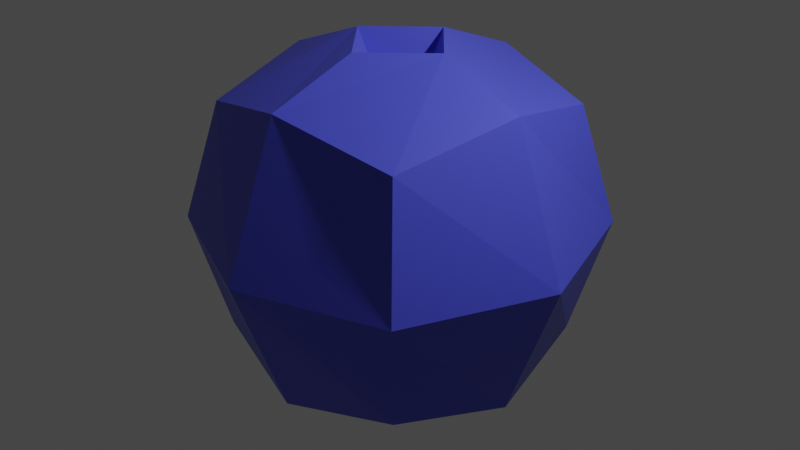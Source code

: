 # Source: BlueBerry.blend  (saved by Blender 2.82.7; exported with 4.5.12 LTS)
import bpy
from mathutils import Matrix  # noqa: F401  (used for matrix-valued properties, if any)

bpy.ops.wm.read_factory_settings(use_empty=True)
scene = bpy.context.scene
scene.name = 'Scene'

# ---- collections
col_collection = bpy.data.collections.new('Collection'); scene.collection.children.link(col_collection)

# ---- materials (node trees are filled in below, after node groups)
mat_blueberry = bpy.data.materials.new('Blueberry')
mat_blueberry.alpha_threshold = 0.0
mat_blueberry.use_transparent_shadow = False
mat_blueberry.line_color = (0.0, 0.0, 0.0, 1.0)

# ---- material node trees
mat_blueberry.use_nodes = True; mat_blueberry.node_tree.nodes.clear()
_N = mat_blueberry.node_tree.nodes; _L = mat_blueberry.node_tree.links
n0 = _N.new('ShaderNodeOutputMaterial'); n0.name = 'Material Output'; n0.location = (300, 300)
n1 = _N.new('ShaderNodeBsdfPrincipled'); n1.name = 'Principled BSDF'; n1.location = (10, 300)
n1.distribution = 'GGX'
n1.subsurface_method = 'BURLEY'
n1.inputs[0].default_value = (0.07023, 0.08348, 0.686, 1.0)
n1.inputs[2].default_value = 0.4
n1.inputs[3].default_value = 1.45
n1.inputs[27].default_value = (0.0, 0.0, 0.0, 1.0)
n1.inputs[28].default_value = 1.0
_L.new(n1.outputs[0], n0.inputs[0])
n0.is_active_output = True

# ---- world
world_world = bpy.data.worlds.new('World'); scene.world = world_world
world_world.use_nodes = True; world_world.node_tree.nodes.clear()
_N = world_world.node_tree.nodes; _L = world_world.node_tree.links
n0 = _N.new('ShaderNodeOutputWorld'); n0.name = 'World Output'; n0.location = (300, 300)
n1 = _N.new('ShaderNodeBackground'); n1.name = 'Background'; n1.location = (10, 300)
n1.inputs[0].default_value = (0.05088, 0.05088, 0.05088, 1.0)
_L.new(n1.outputs[0], n0.inputs[0])
n0.is_active_output = True
world_world.color = (0.05088, 0.05088, 0.05088)
world_world.use_sun_shadow = False
world_world.sun_shadow_jitter_overblur = 0.0

# ---- cameras
cam_camera = bpy.data.cameras.new('Camera')
cam_camera.clip_end = 100.0
cam_camera.ortho_scale = 7.314

# ---- lights
light_light = bpy.data.lights.new('Light', 'POINT')
light_light.transmission_factor = 0.0
light_light.energy = 1000.0
light_light.shadow_soft_size = 0.1
light_light.shadow_maximum_resolution = 0.006
light_light.use_absolute_resolution = True

# ---- meshes
me_cube = bpy.data.meshes.new('Cube')
me_cube.from_pydata([(0.5, 0.5, 0.5), (0.5, 0.5, -0.5), (0.5, -0.5, 0.5), (0.5, -0.5, -0.5), (-0.5, 0.5, 0.5), (-0.5, 0.5, -0.5), (-0.5, -0.5, 0.5), (-0.5, -0.5, -0.5), (-0.6096, 1.583e-08, -0.6096), (5.588e-09, 0.6096, -0.6096), (0.6096, 0.6096, 1.863e-09), (-0.6096, -0.6096, -2.794e-09), (0.6096, -0.6096, 1.863e-09), (-0.6096, 0.6096, -2.794e-09), (-1.863e-09, -0.6096, 0.6096), (0.6096, -1.863e-09, 0.6096), (-9.313e-10, -0.6096, -0.6096), (-0.6096, 6.519e-09, 0.6096), (1.863e-09, 0.6096, 0.6096), (0.6096, -1.863e-09, -0.6096), (-2.229e-09, 0.1619, 0.6315), (1.304e-08, -0.8395, 4.657e-09), (-0.8395, 1.024e-08, 5.588e-09), (0.0, -5.588e-09, -0.8395), (0.8395, 9.313e-09, 0.0), (1.304e-08, 0.8395, 7.451e-09), (-3.261e-09, 0.237, 0.7501), (-0.237, 7.658e-09, 0.7501), (-4.709e-09, -0.237, 0.7501), (0.237, 4.4e-09, 0.7501), (-0.1619, 7.94e-09, 0.6315), (-3.218e-09, -0.1619, 0.6315), (0.1619, 5.714e-09, 0.6315)], [], [(20, 30, 31, 32), (28, 27, 17, 6, 14), (15, 29, 28, 14, 2), (0, 18, 26, 29, 15), (3, 12, 21, 16), (12, 2, 14, 21), (21, 14, 6, 11), (16, 21, 11, 7), (7, 11, 22, 8), (11, 6, 17, 22), (22, 17, 4, 13), (8, 22, 13, 5), (5, 9, 23, 8), (9, 1, 19, 23), (23, 19, 3, 16), (8, 23, 16, 7), (1, 10, 24, 19), (10, 0, 15, 24), (24, 15, 2, 12), (19, 24, 12, 3), (5, 13, 25, 9), (13, 4, 18, 25), (25, 18, 0, 10), (9, 25, 10, 1), (27, 28, 31, 30), (18, 4, 17, 27, 26), (29, 26, 20, 32), (28, 29, 32, 31), (26, 27, 30, 20)])
_uv = me_cube.uv_layers.new(name='UVMap')
_uv.uv.foreach_set('vector', [0.7531, 0.5744, 0.7997, 0.625, 0.7531, 0.6756, 0.7052, 0.625, 0.7531, 0.6756, 0.7997, 0.625, 0.875, 0.625, 0.875, 0.75, 0.7552, 0.7552, 0.6319, 0.625, 0.7052, 0.625, 0.7531, 0.6756, 0.7552, 0.7552, 0.6667, 0.7917, 0.6667, 0.4583, 0.7552, 0.4948, 0.7531, 0.5744, 0.7052, 0.625, 0.6319, 0.625, 0.3333, 0.7917, 0.5, 0.7569, 0.5, 0.8767, 0.3698, 0.8802, 0.5, 0.7569, 0.6667, 0.7917, 0.6302, 0.8802, 0.5, 0.8767, 0.5, 0.8767, 0.6302, 0.8802, 0.625, 1.0, 0.5, 1.0, 0.3698, 0.8802, 0.5, 0.8767, 0.5, 1.0, 0.375, 1.0, 0.375, 0.0, 0.5, 0.0, 0.5, 0.125, 0.375, 0.125, 0.5, 0.0, 0.625, 0.0, 0.625, 0.125, 0.5, 0.125, 0.5, 0.125, 0.625, 0.125, 0.625, 0.25, 0.5, 0.25, 0.375, 0.125, 0.5, 0.125, 0.5, 0.25, 0.375, 0.25, 0.125, 0.5, 0.2448, 0.4948, 0.2483, 0.625, 0.125, 0.625, 0.2448, 0.4948, 0.3333, 0.4583, 0.3681, 0.625, 0.2483, 0.625, 0.2483, 0.625, 0.3681, 0.625, 0.3333, 0.7917, 0.2448, 0.7552, 0.125, 0.625, 0.2483, 0.625, 0.2448, 0.7552, 0.125, 0.75, 0.3333, 0.4583, 0.5, 0.4931, 0.5, 0.625, 0.3681, 0.625, 0.5, 0.4931, 0.6667, 0.4583, 0.6319, 0.625, 0.5, 0.625, 0.5, 0.625, 0.6319, 0.625, 0.6667, 0.7917, 0.5, 0.7569, 0.3681, 0.625, 0.5, 0.625, 0.5, 0.7569, 0.3333, 0.7917, 0.375, 0.25, 0.5, 0.25, 0.5, 0.3733, 0.3698, 0.3698, 0.5, 0.25, 0.625, 0.25, 0.6302, 0.3698, 0.5, 0.3733, 0.5, 0.3733, 0.6302, 0.3698, 0.6667, 0.4583, 0.5, 0.4931, 0.3698, 0.3698, 0.5, 0.3733, 0.5, 0.4931, 0.3333, 0.4583, 0.7997, 0.625, 0.7531, 0.6756, 0.7531, 0.6756, 0.7997, 0.625, 0.7552, 0.4948, 0.875, 0.5, 0.875, 0.625, 0.7997, 0.625, 0.7531, 0.5744, 0.7052, 0.625, 0.7531, 0.5744, 0.7531, 0.5744, 0.7052, 0.625, 0.7531, 0.6756, 0.7052, 0.625, 0.7052, 0.625, 0.7531, 0.6756, 0.7531, 0.5744, 0.7997, 0.625, 0.7997, 0.625, 0.7531, 0.5744])
me_cube.materials.append(mat_blueberry)
me_cube.use_remesh_preserve_volume = False
me_cube.use_remesh_preserve_attributes = False
me_cube.use_mirror_vertex_groups = False
me_cube.update()

# ---- objects
ob_blueberry = bpy.data.objects.new('BlueBerry', me_cube)
ob_light = bpy.data.objects.new('Light', light_light)
ob_camera = bpy.data.objects.new('Camera', cam_camera)

# ---- transforms, parenting, visibility, modifiers, constraints
ob_blueberry.location = (0.0, 0.0, 0.0)
ob_blueberry.scale = (2.5, 2.5, 2.5)
ob_blueberry.lock_rotations_4d = False
ob_blueberry.empty_display_type = 'ARROWS'
ob_blueberry.lineart.crease_threshold = 0.0
ob_light.location = (4.076, 1.005, 5.904)
ob_light.rotation_euler = (0.6503, 0.05522, 1.866)
ob_light.lock_rotations_4d = False
ob_light.empty_display_type = 'ARROWS'
ob_light.color = (0.0, 0.0, 0.0, 0.0)
ob_light.lineart.crease_threshold = 0.0
ob_camera.location = (7.359, -6.926, 4.958)
ob_camera.rotation_euler = (1.109, 0.0, 0.8149)
ob_camera.lock_rotations_4d = False
ob_camera.empty_display_type = 'ARROWS'
ob_camera.color = (0.0, 0.0, 0.0, 0.0)
ob_camera.display_type = 'WIRE'
ob_camera.lineart.crease_threshold = 0.0

# ---- collection membership
col_collection.objects.link(ob_blueberry)
col_collection.objects.link(ob_light)
col_collection.objects.link(ob_camera)

# ---- scene / render settings (as saved in the file)
scene.camera = ob_camera
scene.frame_start = 1; scene.frame_end = 250; scene.frame_set(1)
scene.render.engine = 'BLENDER_EEVEE_NEXT'
scene.cycles.use_denoising = False
scene.cycles.samples = 128
scene.cycles.sampling_pattern = 'TABULATED_SOBOL'
scene.cycles.use_adaptive_sampling = False
scene.cycles.use_light_tree = False
scene.view_settings.view_transform = 'Filmic'
bpy.context.view_layer.update()
